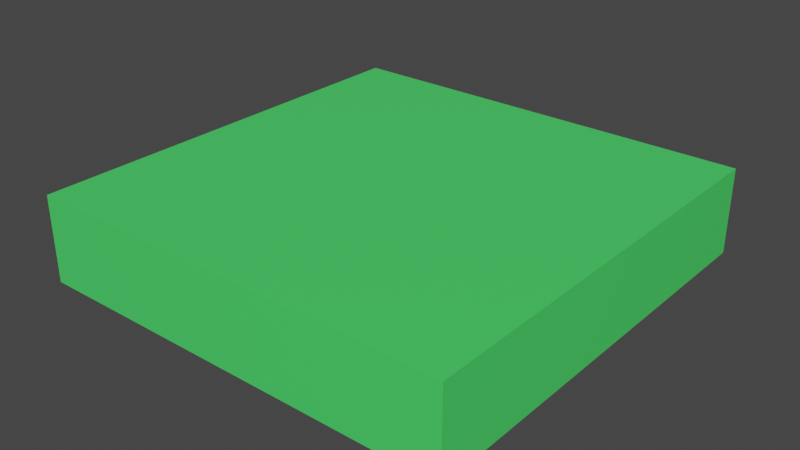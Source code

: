 # Source: Ground.blend  (saved by Blender 2.93.21; exported with 4.5.12 LTS)
import bpy
from mathutils import Matrix  # noqa: F401  (used for matrix-valued properties, if any)

bpy.ops.wm.read_factory_settings(use_empty=True)
scene = bpy.context.scene
scene.name = 'Scene'

# ---- collections
col_collection = bpy.data.collections.new('Collection'); scene.collection.children.link(col_collection)

# ---- materials (node trees are filled in below, after node groups)
mat_material_001 = bpy.data.materials.new('Material.001')
mat_material_001.alpha_threshold = 0.0
mat_material_001.use_transparent_shadow = False
mat_material_001.line_color = (0.0, 0.0, 0.0, 1.0)

# ---- material node trees
mat_material_001.use_nodes = True; mat_material_001.node_tree.nodes.clear()
_N = mat_material_001.node_tree.nodes; _L = mat_material_001.node_tree.links
n0 = _N.new('ShaderNodeOutputMaterial'); n0.name = 'Material Output'; n0.location = (300, 300)
n1 = _N.new('ShaderNodeBsdfPrincipled'); n1.name = 'Principled BSDF'; n1.location = (10, 300)
n1.distribution = 'GGX'
n1.subsurface_method = 'BURLEY'
n1.inputs[0].default_value = (0.07075, 0.8, 0.1371, 1.0)
n1.inputs[2].default_value = 0.4
n1.inputs[3].default_value = 1.45
n1.inputs[27].default_value = (0.0, 0.0, 0.0, 1.0)
n1.inputs[28].default_value = 1.0
_L.new(n1.outputs[0], n0.inputs[0])
n0.is_active_output = True

# ---- world
world_world = bpy.data.worlds.new('World'); scene.world = world_world
world_world.use_nodes = True; world_world.node_tree.nodes.clear()
_N = world_world.node_tree.nodes; _L = world_world.node_tree.links
n0 = _N.new('ShaderNodeOutputWorld'); n0.name = 'World Output'; n0.location = (300, 300)
n1 = _N.new('ShaderNodeBackground'); n1.name = 'Background'; n1.location = (10, 300)
n1.inputs[0].default_value = (0.05088, 0.05088, 0.05088, 1.0)
_L.new(n1.outputs[0], n0.inputs[0])
n0.is_active_output = True
world_world.color = (0.05088, 0.05088, 0.05088)
world_world.use_sun_shadow = False
world_world.sun_shadow_jitter_overblur = 0.0

# ---- meshes
me_cube = bpy.data.meshes.new('Cube')
me_cube.from_pydata([(0.5, 0.5, 0.2), (0.5, 0.5, 0.0), (0.5, -0.5, 0.2), (0.5, -0.5, 0.0), (-0.5, 0.5, 0.2), (-0.5, 0.5, 0.0), (-0.5, -0.5, 0.2), (-0.5, -0.5, 0.0)], [], [(0, 4, 6, 2), (3, 2, 6, 7), (7, 6, 4, 5), (5, 1, 3, 7), (1, 0, 2, 3), (5, 4, 0, 1)])
_uv = me_cube.uv_layers.new(name='UVMap')
_uv.uv.foreach_set('vector', [0.625, 0.5, 0.875, 0.5, 0.875, 0.75, 0.625, 0.75, 0.375, 0.75, 0.625, 0.75, 0.625, 1.0, 0.375, 1.0, 0.375, 0.0, 0.625, 0.0, 0.625, 0.25, 0.375, 0.25, 0.125, 0.5, 0.375, 0.5, 0.375, 0.75, 0.125, 0.75, 0.375, 0.5, 0.625, 0.5, 0.625, 0.75, 0.375, 0.75, 0.375, 0.25, 0.625, 0.25, 0.625, 0.5, 0.375, 0.5])
me_cube.materials.append(mat_material_001)
me_cube.use_remesh_preserve_volume = False
me_cube.use_remesh_preserve_attributes = False
me_cube.use_mirror_vertex_groups = False
me_cube.update()

# ---- objects
ob_ground = bpy.data.objects.new('Ground', me_cube)

# ---- transforms, parenting, visibility, modifiers, constraints
ob_ground.location = (0.0, 0.0, 0.0)
ob_ground.lock_rotations_4d = False
ob_ground.empty_display_type = 'ARROWS'
ob_ground.lineart.crease_threshold = 0.0

# ---- collection membership
col_collection.objects.link(ob_ground)

# ---- scene / render settings (as saved in the file)
scene.frame_start = 1; scene.frame_end = 250; scene.frame_set(1)
scene.render.engine = 'BLENDER_EEVEE_NEXT'
scene.cycles.use_denoising = False
scene.cycles.samples = 128
scene.cycles.sampling_pattern = 'TABULATED_SOBOL'
scene.cycles.use_adaptive_sampling = False
scene.cycles.use_light_tree = False
scene.view_settings.view_transform = 'Filmic'
bpy.context.view_layer.update()

# ---- added for rendering (the .blend has no active camera and no usable light): camera, sun
cam_auto = bpy.data.cameras.new('AutoCamera')
cam_auto.lens = 50.0
cam_auto.sensor_width = 36.0
cam_auto.clip_end = 1000.0
ob_auto_camera = bpy.data.objects.new('AutoCamera', cam_auto)
scene.collection.objects.link(ob_auto_camera)
ob_auto_camera.location = (1.32149, -1.58578, 1.15719)
ob_auto_camera.rotation_euler = (1.09748, -7.21219e-08, 0.694738)
scene.camera = ob_auto_camera
light_auto_sun = bpy.data.lights.new('AutoSun', 'SUN')
light_auto_sun.energy = 3.0
light_auto_sun.angle = 0.0523599
ob_auto_sun = bpy.data.objects.new('AutoSun', light_auto_sun)
scene.collection.objects.link(ob_auto_sun)
ob_auto_sun.rotation_euler = (0.872665, 0.174533, 0.523599)
bpy.context.view_layer.update()
